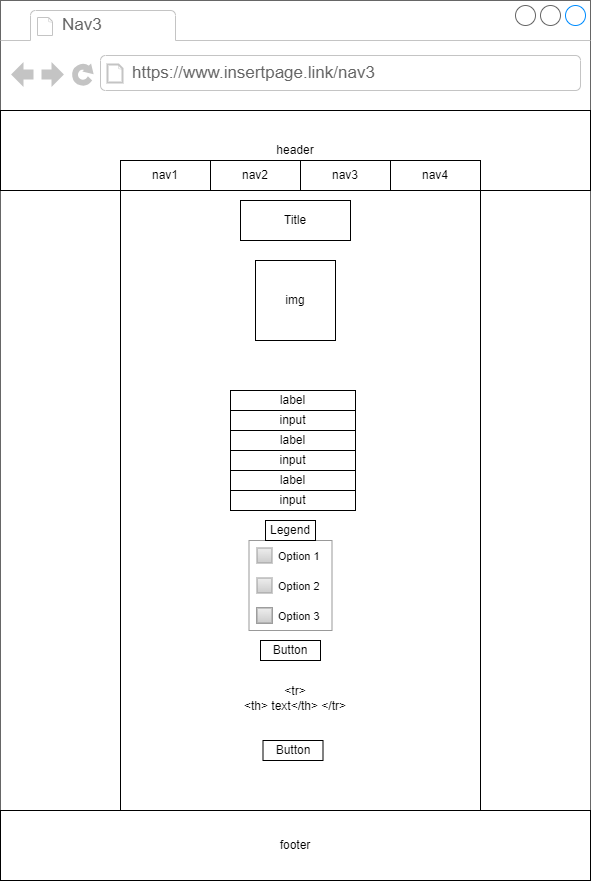

The diagram above was exported from draw.io. Its source (the exported page's mxGraphModel, read from the mxfile embedded in the PNG):
<mxGraphModel dx="1816" dy="1678" grid="1" gridSize="10" guides="1" tooltips="1" connect="1" arrows="1" fold="1" page="1" pageScale="1" pageWidth="827" pageHeight="1169" math="0" shadow="0">
  <root>
    <mxCell id="WIyWlLk6GJQsqaUBKTNV-0" />
    <mxCell id="WIyWlLk6GJQsqaUBKTNV-1" parent="WIyWlLk6GJQsqaUBKTNV-0" />
    <mxCell id="ZCvuaSpvqCCRaPm4Mhm5-1" value="" style="strokeWidth=1;shadow=0;dashed=0;align=center;html=1;shape=mxgraph.mockup.containers.browserWindow;rSize=0;strokeColor=#666666;strokeColor2=#008cff;strokeColor3=#c4c4c4;mainText=,;recursiveResize=0;" vertex="1" parent="WIyWlLk6GJQsqaUBKTNV-1">
      <mxGeometry x="-810" y="-40" width="590" height="880" as="geometry" />
    </mxCell>
    <mxCell id="ZCvuaSpvqCCRaPm4Mhm5-2" value="Nav3" style="strokeWidth=1;shadow=0;dashed=0;align=center;html=1;shape=mxgraph.mockup.containers.anchor;fontSize=17;fontColor=#666666;align=left;whiteSpace=wrap;" vertex="1" parent="ZCvuaSpvqCCRaPm4Mhm5-1">
      <mxGeometry x="60" y="12" width="110" height="26" as="geometry" />
    </mxCell>
    <mxCell id="ZCvuaSpvqCCRaPm4Mhm5-3" value="https://www.insertpage.link/nav3" style="strokeWidth=1;shadow=0;dashed=0;align=center;html=1;shape=mxgraph.mockup.containers.anchor;rSize=0;fontSize=17;fontColor=#666666;align=left;" vertex="1" parent="ZCvuaSpvqCCRaPm4Mhm5-1">
      <mxGeometry x="130" y="60" width="250" height="26" as="geometry" />
    </mxCell>
    <mxCell id="ZCvuaSpvqCCRaPm4Mhm5-17" value="" style="rounded=0;whiteSpace=wrap;html=1;" vertex="1" parent="ZCvuaSpvqCCRaPm4Mhm5-1">
      <mxGeometry x="300" y="160" width="90" height="30" as="geometry" />
    </mxCell>
    <mxCell id="ZCvuaSpvqCCRaPm4Mhm5-25" value="footer" style="rounded=0;whiteSpace=wrap;html=1;" vertex="1" parent="ZCvuaSpvqCCRaPm4Mhm5-1">
      <mxGeometry y="810" width="590" height="70" as="geometry" />
    </mxCell>
    <mxCell id="ZCvuaSpvqCCRaPm4Mhm5-4" value="header" style="rounded=0;whiteSpace=wrap;html=1;" vertex="1" parent="ZCvuaSpvqCCRaPm4Mhm5-1">
      <mxGeometry y="110" width="590" height="80" as="geometry" />
    </mxCell>
    <mxCell id="ZCvuaSpvqCCRaPm4Mhm5-19" value="nav1" style="rounded=0;whiteSpace=wrap;html=1;" vertex="1" parent="ZCvuaSpvqCCRaPm4Mhm5-1">
      <mxGeometry x="120" y="160" width="90" height="30" as="geometry" />
    </mxCell>
    <mxCell id="ZCvuaSpvqCCRaPm4Mhm5-18" value="nav2" style="rounded=0;whiteSpace=wrap;html=1;" vertex="1" parent="ZCvuaSpvqCCRaPm4Mhm5-1">
      <mxGeometry x="210" y="160" width="90" height="30" as="geometry" />
    </mxCell>
    <mxCell id="ZCvuaSpvqCCRaPm4Mhm5-20" value="nav3" style="rounded=0;whiteSpace=wrap;html=1;" vertex="1" parent="ZCvuaSpvqCCRaPm4Mhm5-1">
      <mxGeometry x="300" y="160" width="90" height="30" as="geometry" />
    </mxCell>
    <mxCell id="ZCvuaSpvqCCRaPm4Mhm5-21" value="nav4" style="rounded=0;whiteSpace=wrap;html=1;" vertex="1" parent="ZCvuaSpvqCCRaPm4Mhm5-1">
      <mxGeometry x="390" y="160" width="90" height="30" as="geometry" />
    </mxCell>
    <mxCell id="ZCvuaSpvqCCRaPm4Mhm5-54" value="" style="rounded=0;whiteSpace=wrap;html=1;" vertex="1" parent="ZCvuaSpvqCCRaPm4Mhm5-1">
      <mxGeometry x="120" y="190" width="360" height="620" as="geometry" />
    </mxCell>
    <mxCell id="ZCvuaSpvqCCRaPm4Mhm5-55" value="Title" style="rounded=0;whiteSpace=wrap;html=1;" vertex="1" parent="ZCvuaSpvqCCRaPm4Mhm5-1">
      <mxGeometry x="240" y="200" width="110" height="40" as="geometry" />
    </mxCell>
    <mxCell id="ZCvuaSpvqCCRaPm4Mhm5-56" value="img" style="whiteSpace=wrap;html=1;aspect=fixed;" vertex="1" parent="ZCvuaSpvqCCRaPm4Mhm5-1">
      <mxGeometry x="255" y="260" width="80" height="80" as="geometry" />
    </mxCell>
    <mxCell id="ZCvuaSpvqCCRaPm4Mhm5-57" value="label" style="rounded=0;whiteSpace=wrap;html=1;" vertex="1" parent="ZCvuaSpvqCCRaPm4Mhm5-1">
      <mxGeometry x="230" y="390" width="125" height="20" as="geometry" />
    </mxCell>
    <mxCell id="ZCvuaSpvqCCRaPm4Mhm5-58" value="input" style="rounded=0;whiteSpace=wrap;html=1;" vertex="1" parent="ZCvuaSpvqCCRaPm4Mhm5-1">
      <mxGeometry x="230" y="410" width="125" height="20" as="geometry" />
    </mxCell>
    <mxCell id="ZCvuaSpvqCCRaPm4Mhm5-59" value="label" style="rounded=0;whiteSpace=wrap;html=1;" vertex="1" parent="ZCvuaSpvqCCRaPm4Mhm5-1">
      <mxGeometry x="230" y="430" width="125" height="20" as="geometry" />
    </mxCell>
    <mxCell id="ZCvuaSpvqCCRaPm4Mhm5-60" value="label" style="rounded=0;whiteSpace=wrap;html=1;" vertex="1" parent="ZCvuaSpvqCCRaPm4Mhm5-1">
      <mxGeometry x="230" y="470" width="125" height="20" as="geometry" />
    </mxCell>
    <mxCell id="ZCvuaSpvqCCRaPm4Mhm5-61" value="input" style="rounded=0;whiteSpace=wrap;html=1;" vertex="1" parent="ZCvuaSpvqCCRaPm4Mhm5-1">
      <mxGeometry x="230" y="450" width="125" height="20" as="geometry" />
    </mxCell>
    <mxCell id="ZCvuaSpvqCCRaPm4Mhm5-63" value="input" style="rounded=0;whiteSpace=wrap;html=1;" vertex="1" parent="ZCvuaSpvqCCRaPm4Mhm5-1">
      <mxGeometry x="230" y="490" width="125" height="20" as="geometry" />
    </mxCell>
    <mxCell id="ZCvuaSpvqCCRaPm4Mhm5-65" value="" style="strokeWidth=1;shadow=0;dashed=0;align=center;html=1;shape=mxgraph.mockup.forms.rrect;rSize=0;strokeColor=#999999;fillColor=#ffffff;recursiveResize=0;" vertex="1" parent="ZCvuaSpvqCCRaPm4Mhm5-1">
      <mxGeometry x="248.5" y="540" width="83" height="90" as="geometry" />
    </mxCell>
    <mxCell id="ZCvuaSpvqCCRaPm4Mhm5-66" value="&lt;font style=&quot;font-size: 11px;&quot; color=&quot;#000000&quot;&gt;Option 1&lt;/font&gt;" style="strokeWidth=1;shadow=0;dashed=0;align=center;html=1;shape=mxgraph.mockup.forms.rrect;rSize=0;fillColor=#eeeeee;strokeColor=#999999;gradientColor=#cccccc;align=left;spacingLeft=4;fontSize=17;fontColor=#666666;labelPosition=right;" vertex="1" parent="ZCvuaSpvqCCRaPm4Mhm5-65">
      <mxGeometry x="8" y="7.5" width="15" height="15" as="geometry" />
    </mxCell>
    <mxCell id="ZCvuaSpvqCCRaPm4Mhm5-67" value="&lt;font style=&quot;font-size: 11px;&quot; color=&quot;#000000&quot;&gt;Option 2&lt;/font&gt;" style="strokeWidth=1;shadow=0;dashed=0;align=center;html=1;shape=mxgraph.mockup.forms.rrect;rSize=0;fillColor=#eeeeee;strokeColor=#999999;gradientColor=#cccccc;align=left;spacingLeft=4;fontSize=17;fontColor=#666666;labelPosition=right;" vertex="1" parent="ZCvuaSpvqCCRaPm4Mhm5-65">
      <mxGeometry x="8" y="37.5" width="15" height="15" as="geometry" />
    </mxCell>
    <mxCell id="ZCvuaSpvqCCRaPm4Mhm5-68" value="&lt;font style=&quot;font-size: 11px;&quot; color=&quot;#000000&quot;&gt;Option 3&lt;/font&gt;" style="strokeWidth=1;shadow=0;dashed=0;align=center;html=1;shape=mxgraph.mockup.forms.checkbox;rSize=0;resizable=0;fillColor=#aaaaaa;strokeColor=#444444;gradientColor=#666666;align=left;spacingLeft=4;fontSize=17;fontColor=#008cff;labelPosition=right;" vertex="1" parent="ZCvuaSpvqCCRaPm4Mhm5-65">
      <mxGeometry x="8" y="67.5" width="15" height="15" as="geometry" />
    </mxCell>
    <mxCell id="ZCvuaSpvqCCRaPm4Mhm5-69" value="" style="strokeWidth=1;shadow=0;dashed=0;align=center;html=1;shape=mxgraph.mockup.forms.rrect;rSize=0;fillColor=#eeeeee;strokeColor=#999999;gradientColor=#cccccc;align=left;spacingLeft=4;fontSize=17;fontColor=#666666;labelPosition=right;" vertex="1" parent="ZCvuaSpvqCCRaPm4Mhm5-65">
      <mxGeometry x="8" y="67.5" width="15" height="15" as="geometry" />
    </mxCell>
    <mxCell id="ZCvuaSpvqCCRaPm4Mhm5-73" value="Legend" style="rounded=0;whiteSpace=wrap;html=1;" vertex="1" parent="ZCvuaSpvqCCRaPm4Mhm5-1">
      <mxGeometry x="265" y="520" width="50" height="20" as="geometry" />
    </mxCell>
    <mxCell id="ZCvuaSpvqCCRaPm4Mhm5-74" value="Button" style="rounded=0;whiteSpace=wrap;html=1;" vertex="1" parent="ZCvuaSpvqCCRaPm4Mhm5-1">
      <mxGeometry x="260" y="640" width="60" height="20" as="geometry" />
    </mxCell>
    <mxCell id="ZCvuaSpvqCCRaPm4Mhm5-106" value="&amp;lt;tr&amp;gt;&lt;div&gt;&amp;lt;th&amp;gt; text&amp;lt;/th&amp;gt; &amp;lt;/tr&amp;gt;&lt;/div&gt;" style="text;html=1;align=center;verticalAlign=middle;whiteSpace=wrap;rounded=0;" vertex="1" parent="ZCvuaSpvqCCRaPm4Mhm5-1">
      <mxGeometry x="235" y="670" width="120" height="55" as="geometry" />
    </mxCell>
    <mxCell id="ZCvuaSpvqCCRaPm4Mhm5-134" value="Button" style="rounded=0;whiteSpace=wrap;html=1;" vertex="1" parent="ZCvuaSpvqCCRaPm4Mhm5-1">
      <mxGeometry x="262.5" y="740" width="60" height="20" as="geometry" />
    </mxCell>
  </root>
</mxGraphModel>